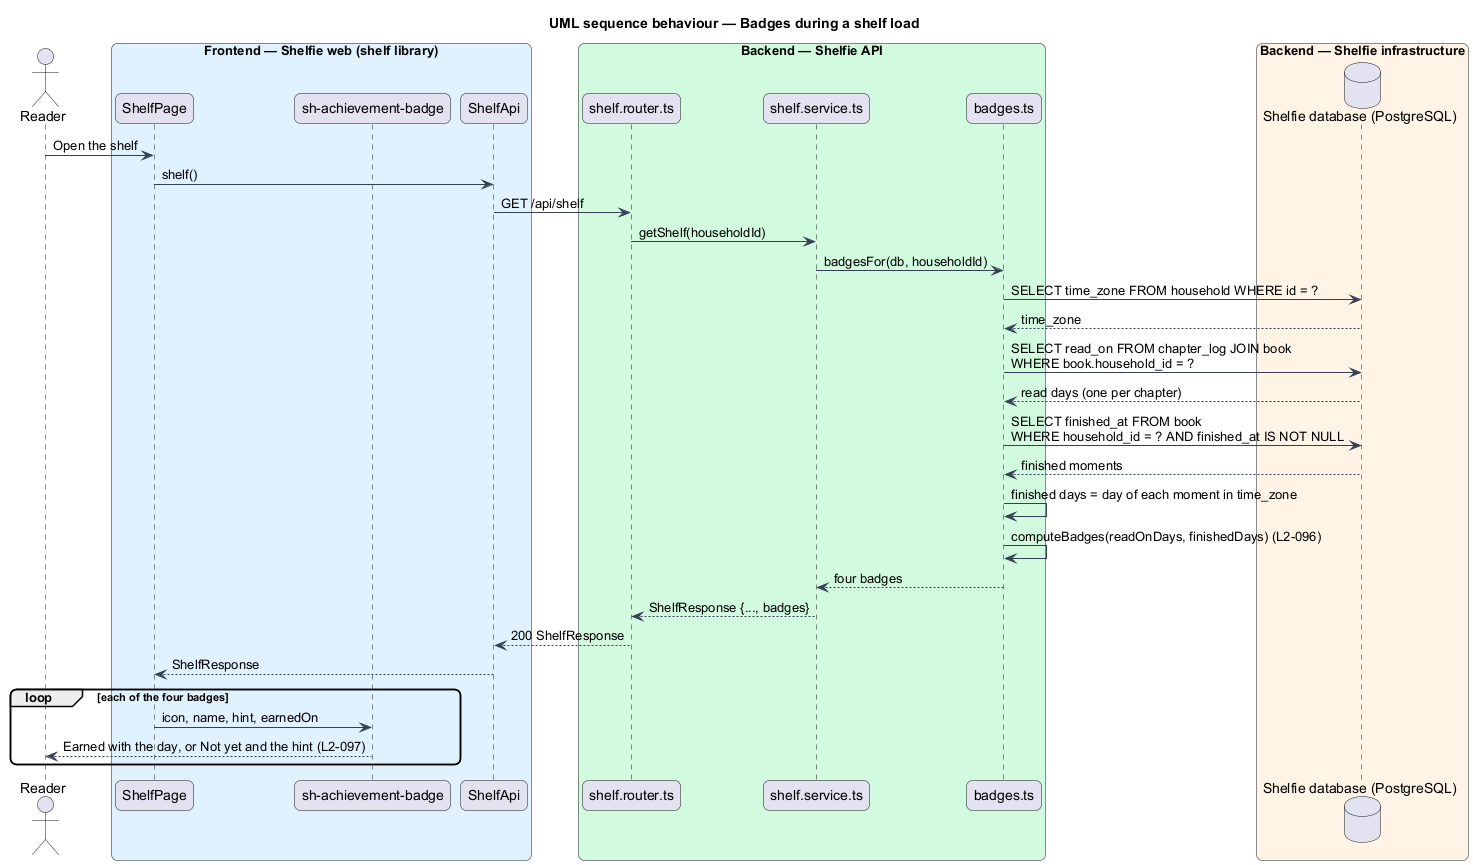

The diagram above was rendered by PlantUML. Its source (embedded in the PNG):
@startuml
title UML sequence behaviour — Badges during a shelf load
skinparam backgroundColor #FFFFFF
skinparam shadowing false
skinparam roundcorner 12
skinparam defaultFontName Arial
skinparam ArrowColor #344054
actor "Reader" as reader
box "Frontend — Shelfie web (shelf library)" #E0F2FE
  participant "ShelfPage" as page
  participant "sh-achievement-badge" as badge
  participant "ShelfApi" as client
end box
box "Backend — Shelfie API" #D1FADF
  participant "shelf.router.ts" as router
  participant "shelf.service.ts" as shelf
  participant "badges.ts" as badges
end box
box "Backend — Shelfie infrastructure" #FFF4E5
  database "Shelfie database (PostgreSQL)" as db
end box

reader -> page : Open the shelf
page -> client : shelf()
client -> router : GET /api/shelf
router -> shelf : getShelf(householdId)
shelf -> badges : badgesFor(db, householdId)
badges -> db : SELECT time_zone FROM household WHERE id = ?
db --> badges : time_zone
badges -> db : SELECT read_on FROM chapter_log JOIN book\nWHERE book.household_id = ?
db --> badges : read days (one per chapter)
badges -> db : SELECT finished_at FROM book\nWHERE household_id = ? AND finished_at IS NOT NULL
db --> badges : finished moments
badges -> badges : finished days = day of each moment in time_zone
badges -> badges : computeBadges(readOnDays, finishedDays) (L2-096)
badges --> shelf : four badges
shelf --> router : ShelfResponse {..., badges}
router --> client : 200 ShelfResponse
client --> page : ShelfResponse
loop each of the four badges
  page -> badge : icon, name, hint, earnedOn
  badge --> reader : Earned with the day, or Not yet and the hint (L2-097)
end
@enduml